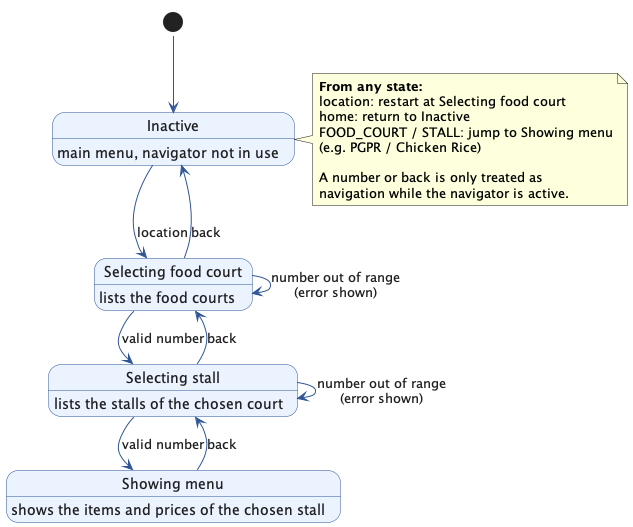

The diagram above was rendered by PlantUML. Its source (embedded in the PNG):
@startuml
!pragma layout smetana
hide empty description
skinparam shadowing false
skinparam state {
    BackgroundColor #EAF3FF
    BorderColor #2F5597
    FontColor #1F1F1F
    FontSize 14
    RoundCorner 15
}
skinparam ArrowColor #2F5597
skinparam ArrowFontColor #1F1F1F

state "Inactive" as INACTIVE : main menu, navigator not in use
state "Selecting food court" as SELECTING_LOCATION : lists the food courts
state "Selecting stall" as SELECTING_STALL : lists the stalls of the chosen court
state "Showing menu" as SHOWING_MENU : shows the items and prices of the chosen stall

[*] --> INACTIVE

INACTIVE --> SELECTING_LOCATION : location
SELECTING_LOCATION --> SELECTING_STALL : valid number
SELECTING_STALL --> SHOWING_MENU : valid number

SHOWING_MENU --> SELECTING_STALL : back
SELECTING_STALL --> SELECTING_LOCATION : back
SELECTING_LOCATION --> INACTIVE : back

SELECTING_LOCATION --> SELECTING_LOCATION : number out of range\n(error shown)
SELECTING_STALL --> SELECTING_STALL : number out of range\n(error shown)

note right of INACTIVE
  **From any state:**
  location: restart at Selecting food court
  home: return to Inactive
  FOOD_COURT / STALL: jump to Showing menu
  (e.g. PGPR / Chicken Rice)

  A number or back is only treated as
  navigation while the navigator is active.
end note
@enduml